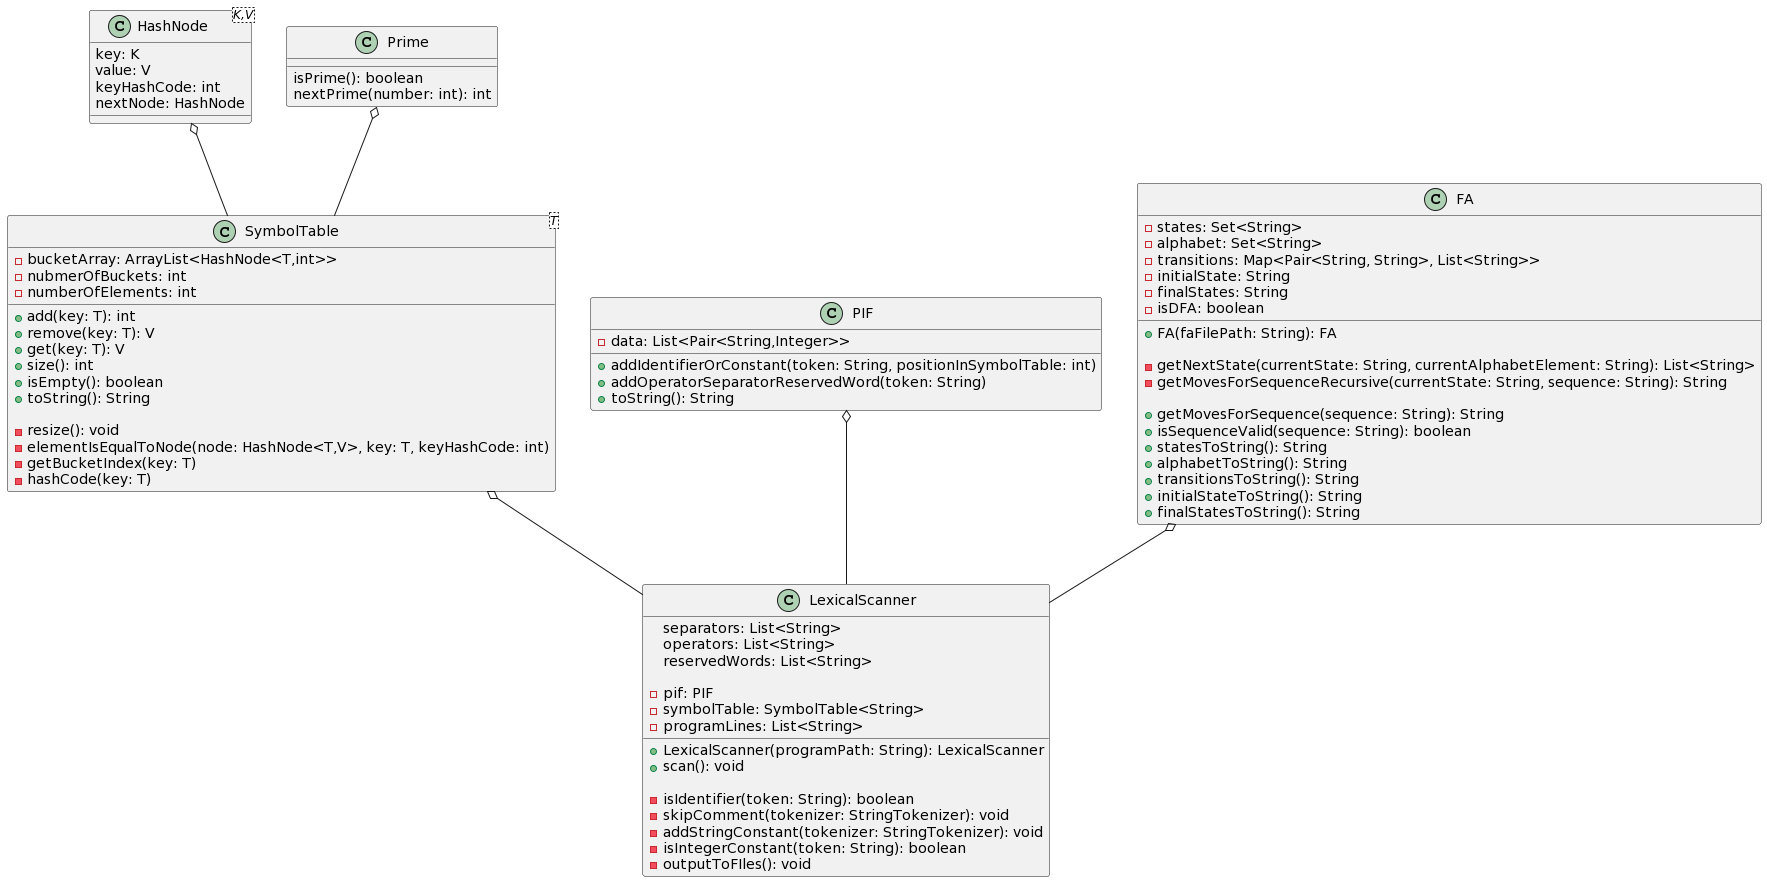

The diagram above was rendered by PlantUML. Its source (embedded in the PNG):
@startuml
class HashNode<K,V>{
  key: K
  value: V
  keyHashCode: int
  nextNode: HashNode
}

class Prime{
  isPrime(): boolean
  nextPrime(number: int): int
}

class SymbolTable<T>{
  -bucketArray: ArrayList<HashNode<T,int>>
  -nubmerOfBuckets: int
  -numberOfElements: int
  
  +add(key: T): int
  +remove(key: T): V
  +get(key: T): V
  +size(): int
  +isEmpty(): boolean
  +toString(): String
  
  -resize(): void
  -elementIsEqualToNode(node: HashNode<T,V>, key: T, keyHashCode: int)
  -getBucketIndex(key: T)
  -hashCode(key: T)
  
}

class PIF{
  -data: List<Pair<String,Integer>>

  +addIdentifierOrConstant(token: String, positionInSymbolTable: int)
  +addOperatorSeparatorReservedWord(token: String)
  +toString(): String
  
}

class LexicalScanner{
 separators: List<String>
 operators: List<String>
 reservedWords: List<String>
 
 -pif: PIF
 -symbolTable: SymbolTable<String>
 -programLines: List<String>
 
  +LexicalScanner(programPath: String): LexicalScanner
  +scan(): void
 
 -isIdentifier(token: String): boolean
 -skipComment(tokenizer: StringTokenizer): void
 -addStringConstant(tokenizer: StringTokenizer): void
 -isIntegerConstant(token: String): boolean
 -outputToFIles(): void
}
class FA{
  -states: Set<String>
  -alphabet: Set<String>
  -transitions: Map<Pair<String, String>, List<String>>
  -initialState: String
  -finalStates: String
  -isDFA: boolean
  
  +FA(faFilePath: String): FA
  
  -getNextState(currentState: String, currentAlphabetElement: String): List<String>
  -getMovesForSequenceRecursive(currentState: String, sequence: String): String
  
  +getMovesForSequence(sequence: String): String
  +isSequenceValid(sequence: String): boolean
  +statesToString(): String
  +alphabetToString(): String
  +transitionsToString(): String
  +initialStateToString(): String
  +finalStatesToString(): String
  
}

HashNode o-- SymbolTable
Prime o-- SymbolTable
PIF o-- LexicalScanner
SymbolTable o-- LexicalScanner
FA o-- LexicalScanner
@enduml